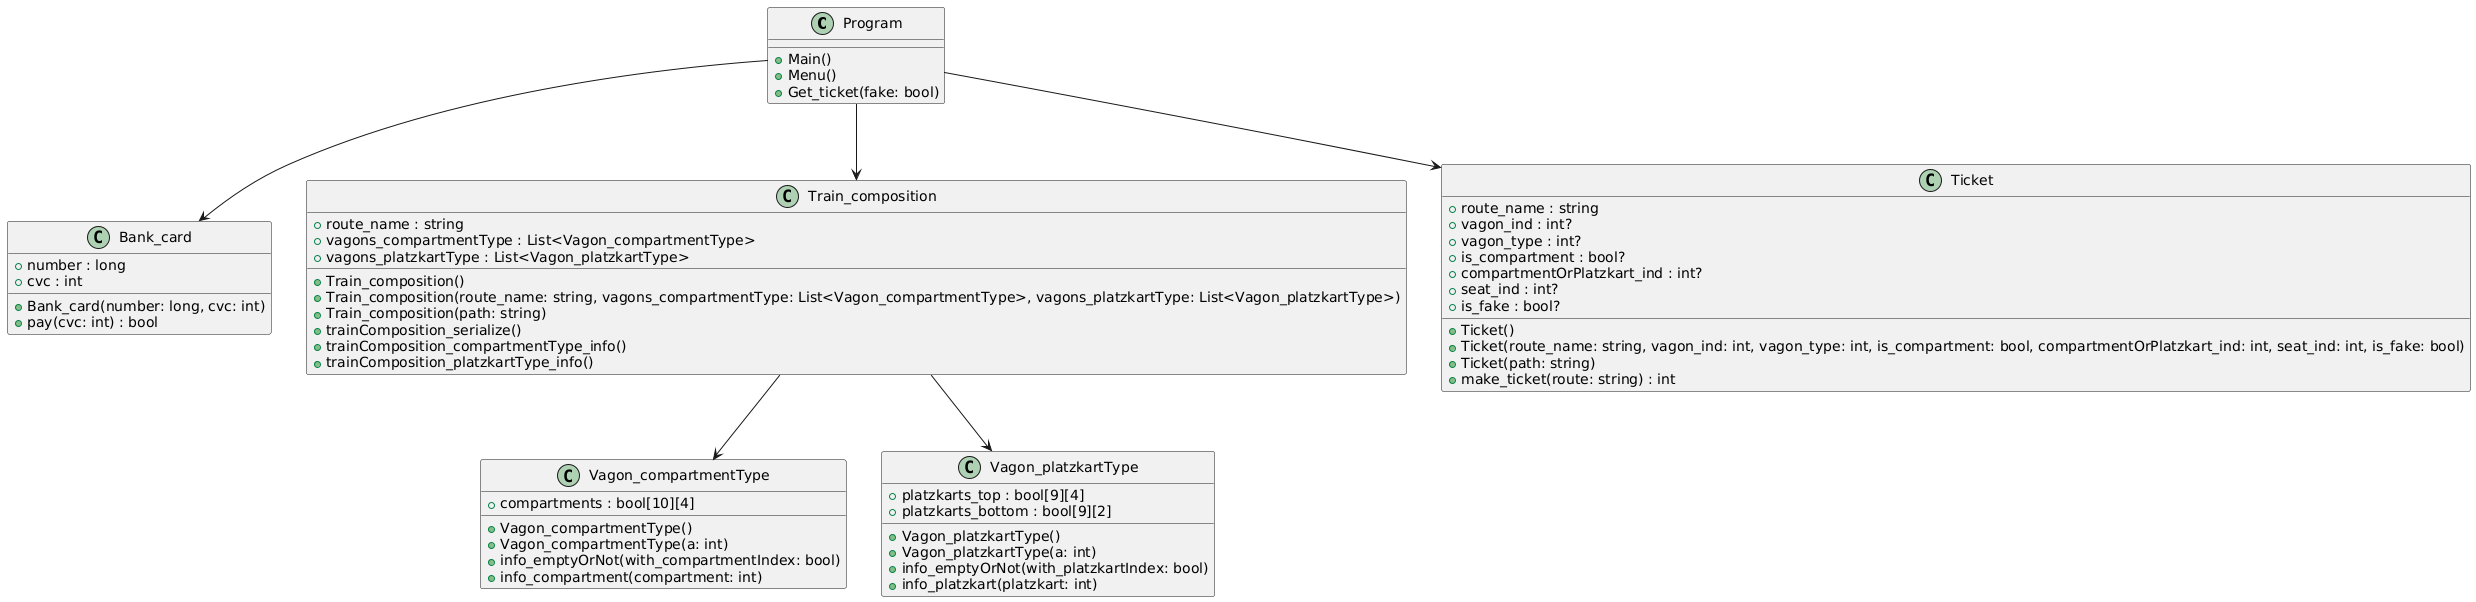

The diagram above was rendered by PlantUML. Its source (embedded in the PNG):
@startuml
class Program {
    + Main()
    + Menu()
    + Get_ticket(fake: bool)
}

class Bank_card {
    + number : long
    + cvc : int
    + Bank_card(number: long, cvc: int)
    + pay(cvc: int) : bool
}

class Vagon_compartmentType {
    + compartments : bool[10][4]
    + Vagon_compartmentType()
    + Vagon_compartmentType(a: int)
    + info_emptyOrNot(with_compartmentIndex: bool)
    + info_compartment(compartment: int)
}

class Vagon_platzkartType {
    + platzkarts_top : bool[9][4]
    + platzkarts_bottom : bool[9][2]
    + Vagon_platzkartType()
    + Vagon_platzkartType(a: int)
    + info_emptyOrNot(with_platzkartIndex: bool)
    + info_platzkart(platzkart: int)
}

class Train_composition {
    + route_name : string
    + vagons_compartmentType : List<Vagon_compartmentType>
    + vagons_platzkartType : List<Vagon_platzkartType>
    + Train_composition()
    + Train_composition(route_name: string, vagons_compartmentType: List<Vagon_compartmentType>, vagons_platzkartType: List<Vagon_platzkartType>)
    + Train_composition(path: string)
    + trainComposition_serialize()
    + trainComposition_compartmentType_info()
    + trainComposition_platzkartType_info()
}

class Ticket {
    + route_name : string
    + vagon_ind : int?
    + vagon_type : int?
    + is_compartment : bool?
    + compartmentOrPlatzkart_ind : int?
    + seat_ind : int?
    + is_fake : bool?
    + Ticket()
    + Ticket(route_name: string, vagon_ind: int, vagon_type: int, is_compartment: bool, compartmentOrPlatzkart_ind: int, seat_ind: int, is_fake: bool)
    + Ticket(path: string)
    + make_ticket(route: string) : int
}

Program --> Bank_card
Program --> Train_composition
Program --> Ticket

Train_composition --> Vagon_compartmentType
Train_composition --> Vagon_platzkartType
@enduml